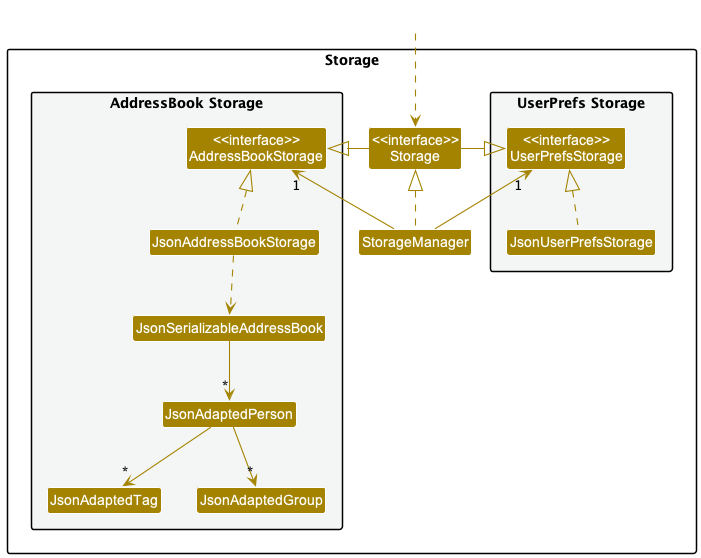

The diagram above was rendered by PlantUML. Its source (embedded in the PNG):
@startuml
!include style.puml
skinparam arrowThickness 1.1
skinparam arrowColor STORAGE_COLOR
skinparam classBackgroundColor STORAGE_COLOR

package Storage{

package "UserPrefs Storage" #F4F6F6{
Class "<<interface>>\nUserPrefsStorage" as UserPrefsStorage
Class JsonUserPrefsStorage
}

Class "<<interface>>\nStorage" as Storage
Class StorageManager

package "AddressBook Storage" #F4F6F6{
Class "<<interface>>\nAddressBookStorage" as AddressBookStorage
Class JsonAddressBookStorage
Class JsonSerializableAddressBook
Class JsonAdaptedPerson
Class JsonAdaptedTag
Class JsonAdaptedGroup
}

}

Class HiddenOutside #FFFFFF
HiddenOutside ..> Storage

StorageManager .up.|> Storage
StorageManager -up-> "1" UserPrefsStorage
StorageManager -up-> "1" AddressBookStorage

Storage -left-|> UserPrefsStorage
Storage -right-|> AddressBookStorage

JsonUserPrefsStorage .up.|> UserPrefsStorage
JsonAddressBookStorage .up.|> AddressBookStorage
JsonAddressBookStorage ..> JsonSerializableAddressBook
JsonSerializableAddressBook --> "*" JsonAdaptedPerson
JsonAdaptedPerson --> "*" JsonAdaptedTag
JsonAdaptedPerson --> "*" JsonAdaptedGroup

@enduml